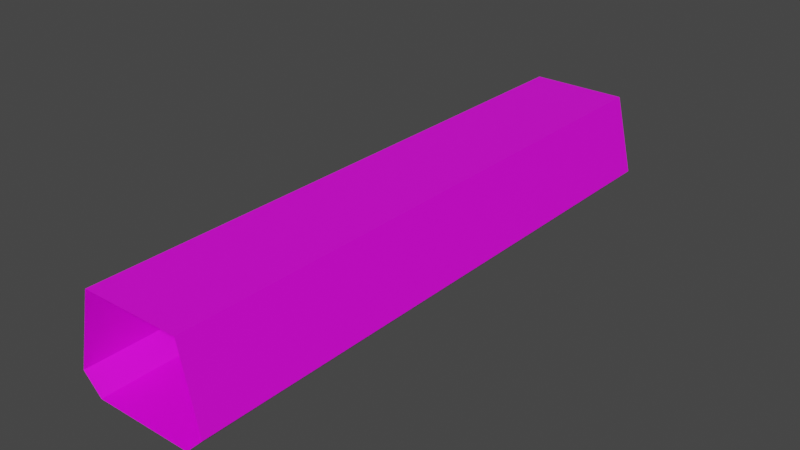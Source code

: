 # Source: 63022.blend  (saved by Blender 2.82.7; exported with 4.5.12 LTS)
import bpy
from mathutils import Matrix  # noqa: F401  (used for matrix-valued properties, if any)

bpy.ops.wm.read_factory_settings(use_empty=True)
scene = bpy.context.scene
scene.name = 'Scene'

# ---- collections
col_collection = bpy.data.collections.new('Collection'); scene.collection.children.link(col_collection)

# ---- images (referenced by path relative to the original .blend; pixels are not part of the script)
import os
ASSET_DIR = os.environ.get("B2B_ASSET_DIR", "")  # directory of the original .blend (textures are referenced by path, not embedded)
HERE = os.path.dirname(os.path.abspath(__file__))  # packed textures are extracted next to this script under _unpacked/

def load_image(name, relpath, width, height, colorspace="sRGB"):
    """Load a texture the original file referenced (path relative to the .blend, or extracted next to this script)."""
    p = next((c for c in (os.path.join(HERE, relpath), os.path.join(ASSET_DIR, relpath)) if relpath and os.path.exists(c)), "")
    if p:
        img = bpy.data.images.load(p, check_existing=True)
        img.name = name
    else:  # same state as the original file: an image datablock whose file is absent (Cycles renders it pink)
        img = bpy.data.images.new(name, width, height)
        img.source = "FILE"
        img.filepath = "//" + (relpath or name)
    img.colorspace_settings.name = colorspace
    return img
img_122_2_0_png = load_image('122_2-0.png', 'textures/122_2-0.png', 1024, 1024, 'sRGB')
img_122_4_0_png = load_image('122_4-0.png', 'textures/122_4-0.png', 1024, 1024, 'sRGB')
img_122_3_0_png = load_image('122_3-0.png', 'textures/122_3-0.png', 1024, 1024, 'sRGB')
img_067_8_0_png = load_image('067_8-0.png', 'textures/067_8-0.png', 1024, 1024, 'sRGB')

# ---- materials (node trees are filled in below, after node groups)
mat_122_2_0 = bpy.data.materials.new('122_2-0')
mat_122_2_0.use_transparent_shadow = False
mat_122_4_0 = bpy.data.materials.new('122_4-0')
mat_122_4_0.use_backface_culling = True
mat_122_4_0.use_transparent_shadow = False
mat_122_3_0 = bpy.data.materials.new('122_3-0')
mat_122_3_0.use_transparent_shadow = False
mat_067_8_0 = bpy.data.materials.new('067_8-0')
mat_067_8_0.use_backface_culling = True
mat_067_8_0.use_transparent_shadow = False

# ---- material node trees
mat_122_2_0.use_nodes = True; mat_122_2_0.node_tree.nodes.clear()
_N = mat_122_2_0.node_tree.nodes; _L = mat_122_2_0.node_tree.links
n0 = _N.new('ShaderNodeBsdfPrincipled'); n0.name = 'Principled BSDF'; n0.location = (0, 300)
n0.distribution = 'GGX'
n0.subsurface_method = 'BURLEY'
n0.inputs[3].default_value = 1.45
n0.inputs[27].default_value = (0.0, 0.0, 0.0, 1.0)
n0.inputs[28].default_value = 1.0
n1 = _N.new('ShaderNodeOutputMaterial'); n1.name = 'Material Output'; n1.location = (300, 300)
n2 = _N.new('ShaderNodeTexImage'); n2.name = 'Image Texture'; n2.location = (-300, 300)
n2.label = 'Base Color'
n2.image = img_122_2_0_png
_L.new(n0.outputs[0], n1.inputs[0])
_L.new(n2.outputs[0], n0.inputs[0])
n1.is_active_output = True
mat_122_4_0.use_nodes = True; mat_122_4_0.node_tree.nodes.clear()
_N = mat_122_4_0.node_tree.nodes; _L = mat_122_4_0.node_tree.links
n0 = _N.new('ShaderNodeBsdfPrincipled'); n0.name = 'Principled BSDF'; n0.location = (0, 300)
n0.distribution = 'GGX'
n0.subsurface_method = 'BURLEY'
n0.inputs[3].default_value = 1.45
n0.inputs[27].default_value = (0.0, 0.0, 0.0, 1.0)
n0.inputs[28].default_value = 1.0
n1 = _N.new('ShaderNodeOutputMaterial'); n1.name = 'Material Output'; n1.location = (300, 300)
n2 = _N.new('ShaderNodeTexImage'); n2.name = 'Image Texture'; n2.location = (-300, 300)
n2.label = 'Base Color'
n2.image = img_122_4_0_png
_L.new(n0.outputs[0], n1.inputs[0])
_L.new(n2.outputs[0], n0.inputs[0])
n1.is_active_output = True
mat_122_3_0.use_nodes = True; mat_122_3_0.node_tree.nodes.clear()
_N = mat_122_3_0.node_tree.nodes; _L = mat_122_3_0.node_tree.links
n0 = _N.new('ShaderNodeBsdfPrincipled'); n0.name = 'Principled BSDF'; n0.location = (0, 300)
n0.distribution = 'GGX'
n0.subsurface_method = 'BURLEY'
n0.inputs[3].default_value = 1.45
n0.inputs[27].default_value = (0.0, 0.0, 0.0, 1.0)
n0.inputs[28].default_value = 1.0
n1 = _N.new('ShaderNodeOutputMaterial'); n1.name = 'Material Output'; n1.location = (300, 300)
n2 = _N.new('ShaderNodeTexImage'); n2.name = 'Image Texture'; n2.location = (-300, 300)
n2.label = 'Base Color'
n2.image = img_122_3_0_png
_L.new(n0.outputs[0], n1.inputs[0])
_L.new(n2.outputs[0], n0.inputs[0])
n1.is_active_output = True
mat_067_8_0.use_nodes = True; mat_067_8_0.node_tree.nodes.clear()
_N = mat_067_8_0.node_tree.nodes; _L = mat_067_8_0.node_tree.links
n0 = _N.new('ShaderNodeBsdfPrincipled'); n0.name = 'Principled BSDF'; n0.location = (0, 300)
n0.distribution = 'GGX'
n0.subsurface_method = 'BURLEY'
n0.inputs[3].default_value = 1.45
n0.inputs[27].default_value = (0.0, 0.0, 0.0, 1.0)
n0.inputs[28].default_value = 1.0
n1 = _N.new('ShaderNodeOutputMaterial'); n1.name = 'Material Output'; n1.location = (300, 300)
n2 = _N.new('ShaderNodeTexImage'); n2.name = 'Image Texture'; n2.location = (-300, 300)
n2.label = 'Base Color'
n2.image = img_067_8_0_png
_L.new(n0.outputs[0], n1.inputs[0])
_L.new(n2.outputs[0], n0.inputs[0])
n1.is_active_output = True

# ---- world
world_world = bpy.data.worlds.new('World'); scene.world = world_world
world_world.use_nodes = True; world_world.node_tree.nodes.clear()
_N = world_world.node_tree.nodes; _L = world_world.node_tree.links
n0 = _N.new('ShaderNodeOutputWorld'); n0.name = 'World Output'; n0.location = (300, 300)
n1 = _N.new('ShaderNodeBackground'); n1.name = 'Background'; n1.location = (10, 300)
n1.inputs[0].default_value = (0.05088, 0.05088, 0.05088, 1.0)
_L.new(n1.outputs[0], n0.inputs[0])
n0.is_active_output = True
world_world.color = (0.05088, 0.05088, 0.05088)
world_world.use_sun_shadow = False
world_world.sun_shadow_jitter_overblur = 0.0

# ---- meshes
me_model63022 = bpy.data.meshes.new('model63022')
me_model63022.from_pydata([(-64.0, 384.0, -6.256e-05), (-64.0, -384.0, 6.256e-05), (64.0, -384.0, 6.256e-05), (64.0, 384.0, -6.256e-05), (-88.0, -384.0, 24.0), (-64.0, -384.0, 6.256e-05), (-64.0, 384.0, -6.256e-05), (-88.0, 384.0, 24.0), (-64.0, -384.0, 126.0), (-88.0, -384.0, 24.0), (-88.0, 384.0, 24.0), (-64.0, 384.0, 126.0), (88.0, 384.0, 24.0), (64.0, 384.0, -6.256e-05), (64.0, -384.0, 6.256e-05), (88.0, -384.0, 24.0), (64.0, 384.0, 126.0), (88.0, 384.0, 24.0), (88.0, -384.0, 24.0), (64.0, -384.0, 126.0), (-64.0, -384.0, 126.0), (-64.0, 384.0, 126.0), (64.0, 384.0, 126.0), (64.0, -384.0, 126.0), (-21.0, -185.0, -1.311e-06), (-21.0, -185.0, 126.0), (-21.0, -201.0, 126.0), (-21.0, -201.0, 1.311e-06), (-31.0, -185.0, 126.0), (-31.0, -185.0, -1.311e-06), (-31.0, -201.0, 1.311e-06), (-31.0, -201.0, 126.0), (16.0, 191.0, -1.311e-06), (16.0, 175.0, 1.311e-06), (16.0, 175.0, 126.0), (16.0, 191.0, 126.0), (28.0, 191.0, 126.0), (28.0, 175.0, 126.0), (28.0, 175.0, 1.311e-06), (28.0, 191.0, -1.311e-06)], [], [(0, 1, 2), (0, 2, 3), (4, 5, 6), (4, 6, 7), (8, 9, 10), (8, 10, 11), (12, 13, 14), (12, 14, 15), (16, 17, 18), (16, 18, 19), (20, 21, 22), (20, 22, 23), (29, 25, 24), (29, 28, 25), (24, 25, 26), (24, 26, 27), (28, 29, 30), (28, 30, 31), (31, 27, 26), (31, 30, 27), (38, 34, 33), (38, 37, 34), (32, 33, 34), (32, 34, 35), (36, 37, 38), (36, 38, 39), (35, 39, 32), (35, 36, 39)])
me_model63022.polygons.foreach_set('material_index', [0, 0, 1, 1, 1, 1, 1, 1, 1, 1, 2, 2, 3, 3, 3, 3, 3, 3, 3, 3, 3, 3, 3, 3, 3, 3, 3, 3])
_uv = me_model63022.uv_layers.new(name='model63022-uv')
_uv.uv.foreach_set('vector', [-0.5, 0.0, -0.5, -5.969, 0.5, -5.969, -0.5, 0.0, 0.5, -5.969, 0.5, 0.0, 8.023, 0.0, 8.023, -1.0, 4.011, -0.998, 8.023, 0.0, 4.011, -0.998, 4.012, 0.0, 8.023, 0.0, 8.023, -3.0, 4.011, -2.998, 8.023, 0.0, 4.011, -2.998, 4.012, 0.0, 8.023, 0.0, 8.023, -1.0, 4.011, -0.998, 8.023, 0.0, 4.011, -0.998, 4.012, 0.0, 8.023, 0.0, 8.023, -3.0, 4.011, -2.998, 8.023, 0.0, 4.011, -2.998, 4.012, 0.0, 5.994, 0.0, 0.0, 0.0, 0.0, -1.0, 5.994, 0.0, 0.0, -1.0, 5.994, -1.0, 1.5, -1.0, 1.5, -1.0, 0.0, -1.0, 1.5, -1.0, 0.0, -1.0, 1.5, -1.0, 0.0, -1.0, 1.5, -1.0, 1.499, 0.0, 0.0, -1.0, 1.499, 0.0, 0.0, 0.0, 0.0, -1.0, 1.5, -1.0, 1.499, 0.0, 0.0, -1.0, 1.499, 0.0, 0.0, 0.0, 0.0, 0.0, 0.0, 0.0, 1.499, 0.0, 0.0, 0.0, 1.499, 0.0, 0.0, 0.0, 1.499, -1.0, 0.0, 0.0, 1.5, 0.0, 1.499, -1.0, 0.0, -1.0, 0.0, 0.0, 1.5, -1.0, 1.5, 0.0, 0.0, 0.0, 1.5, -1.0, 0.0, 0.0, 0.0, -1.0, 0.0, 0.0, 0.0, -1.0, 1.499, -1.0, 0.0, 0.0, 1.499, -1.0, 1.5, 0.0, 0.0, -1.0, 1.5, 0.0, 1.5, -1.0, 0.0, -1.0, 0.0, 0.0, 1.5, 0.0])
me_model63022.materials.append(mat_122_2_0)
me_model63022.materials.append(mat_122_4_0)
me_model63022.materials.append(mat_122_3_0)
me_model63022.materials.append(mat_067_8_0)
me_model63022.use_remesh_fix_poles = True
me_model63022.use_remesh_preserve_attributes = False
me_model63022.use_mirror_vertex_groups = False
me_model63022.update()

# ---- objects
ob_model63022_node = bpy.data.objects.new('model63022-node', me_model63022)

# ---- transforms, parenting, visibility, modifiers, constraints
ob_model63022_node.location = (0.0, 0.0, 0.0)
ob_model63022_node.lineart.crease_threshold = 0.0

# ---- collection membership
col_collection.objects.link(ob_model63022_node)

# ---- scene / render settings (as saved in the file)
scene.frame_start = 1; scene.frame_end = 250; scene.frame_set(1)
scene.render.engine = 'BLENDER_EEVEE_NEXT'
scene.cycles.use_denoising = False
scene.cycles.samples = 128
scene.cycles.sampling_pattern = 'TABULATED_SOBOL'
scene.cycles.use_adaptive_sampling = False
scene.cycles.use_light_tree = False
scene.view_settings.view_transform = 'Filmic'
bpy.context.view_layer.update()

# ---- added for rendering (the .blend has no active camera and no usable light): camera, sun
cam_auto = bpy.data.cameras.new('AutoCamera')
cam_auto.lens = 50.0
cam_auto.sensor_width = 36.0
cam_auto.clip_end = 12956.3
ob_auto_camera = bpy.data.objects.new('AutoCamera', cam_auto)
scene.collection.objects.link(ob_auto_camera)
ob_auto_camera.location = (738.255, -885.906, 653.604)
ob_auto_camera.rotation_euler = (1.09748, -7.21219e-08, 0.694738)
scene.camera = ob_auto_camera
light_auto_sun = bpy.data.lights.new('AutoSun', 'SUN')
light_auto_sun.energy = 3.0
light_auto_sun.angle = 0.0523599
ob_auto_sun = bpy.data.objects.new('AutoSun', light_auto_sun)
scene.collection.objects.link(ob_auto_sun)
ob_auto_sun.rotation_euler = (0.872665, 0.174533, 0.523599)
bpy.context.view_layer.update()

